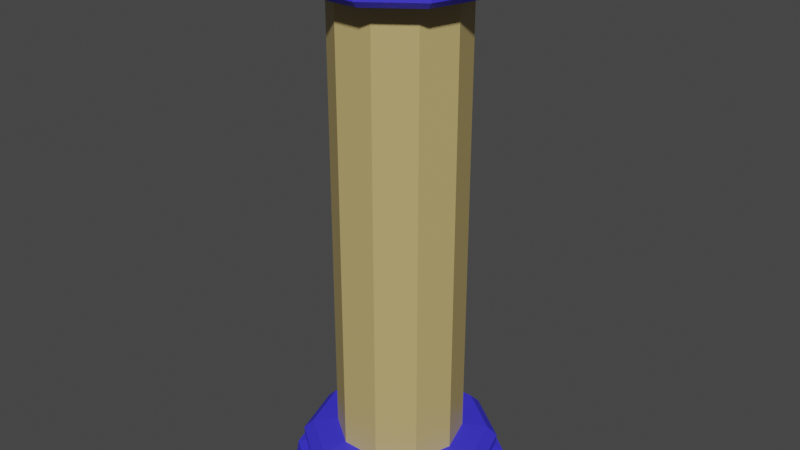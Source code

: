 # Source: Pillar01_M.blend  (saved by Blender 2.81.16; exported with 4.5.12 LTS)
import bpy
from mathutils import Matrix  # noqa: F401  (used for matrix-valued properties, if any)

bpy.ops.wm.read_factory_settings(use_empty=True)
scene = bpy.context.scene
scene.name = 'Scene'

# ---- materials (node trees are filled in below, after node groups)
mat_mat_01 = bpy.data.materials.new('Mat 01')
mat_mat_01.use_transparent_shadow = False
mat_mat_02 = bpy.data.materials.new('Mat 02')
mat_mat_02.use_transparent_shadow = False

# ---- material node trees
mat_mat_01.use_nodes = True; mat_mat_01.node_tree.nodes.clear()
_N = mat_mat_01.node_tree.nodes; _L = mat_mat_01.node_tree.links
n0 = _N.new('ShaderNodeOutputMaterial'); n0.name = 'Material Output'; n0.location = (300, 300)
n1 = _N.new('ShaderNodeBsdfPrincipled'); n1.name = 'Principled BSDF'; n1.location = (10, 300)
n1.distribution = 'GGX'
n1.subsurface_method = 'BURLEY'
n1.inputs[0].default_value = (0.5288, 0.4047, 0.1584, 1.0)
n1.inputs[3].default_value = 1.45
n1.inputs[27].default_value = (0.0, 0.0, 0.0, 1.0)
n1.inputs[28].default_value = 1.0
_L.new(n1.outputs[0], n0.inputs[0])
n0.is_active_output = True
mat_mat_02.use_nodes = True; mat_mat_02.node_tree.nodes.clear()
_N = mat_mat_02.node_tree.nodes; _L = mat_mat_02.node_tree.links
n0 = _N.new('ShaderNodeOutputMaterial'); n0.name = 'Material Output'; n0.location = (300, 300)
n1 = _N.new('ShaderNodeBsdfPrincipled'); n1.name = 'Principled BSDF'; n1.location = (10, 300)
n1.distribution = 'GGX'
n1.subsurface_method = 'BURLEY'
n1.inputs[0].default_value = (0.04536, 0.03644, 0.8, 1.0)
n1.inputs[3].default_value = 1.45
n1.inputs[27].default_value = (0.0, 0.0, 0.0, 1.0)
n1.inputs[28].default_value = 1.0
_L.new(n1.outputs[0], n0.inputs[0])
n0.is_active_output = True

# ---- world
world_world = bpy.data.worlds.new('World'); scene.world = world_world
world_world.use_nodes = True; world_world.node_tree.nodes.clear()
_N = world_world.node_tree.nodes; _L = world_world.node_tree.links
n0 = _N.new('ShaderNodeOutputWorld'); n0.name = 'World Output'; n0.location = (300, 300)
n1 = _N.new('ShaderNodeBackground'); n1.name = 'Background'; n1.location = (10, 300)
n1.inputs[0].default_value = (0.05088, 0.05088, 0.05088, 1.0)
_L.new(n1.outputs[0], n0.inputs[0])
n0.is_active_output = True
world_world.color = (0.05088, 0.05088, 0.05088)
world_world.use_sun_shadow = False
world_world.sun_shadow_jitter_overblur = 0.0

# ---- meshes
me_pillar_01 = bpy.data.meshes.new('Pillar 01')
me_pillar_01.from_pydata([(-0.9442, 0.0, 0.3217), (-0.839, 0.0, 0.2635), (-1.013, 0.0, 0.2277), (-1.05, 3.203e-14, -0.002718), (-0.9486, 0.0, 0.3999), (-0.8525, 0.0, 0.4972), (-0.6104, 3.198e-09, 0.5245), (-0.6104, 3.198e-09, 4.86), (-0.871, 0.0, 4.89), (-0.9311, 0.0, 4.949), (-0.9322, 0.0, 5.029), (-0.795, 0.0, 5.086), (-1.002, 0.0, 5.114), (-0.7639, -0.555, 0.3217), (-0.6787, -0.4931, 0.2635), (-0.8193, -0.5953, 0.2277), (-0.8495, -0.6172, -0.002718), (-0.7674, -0.5576, 0.3999), (-0.6897, -0.5011, 0.4972), (-0.4938, -0.3588, 0.5245), (-0.4938, -0.3588, 4.86), (-0.7047, -0.512, 4.89), (-0.7532, -0.5473, 4.949), (-0.7541, -0.5479, 5.029), (-0.6431, -0.4673, 5.086), (-0.8106, -0.589, 5.114), (-0.8433, -0.6127, 5.362), (-0.2918, -0.898, 0.3217), (-0.2593, -0.7979, 0.2635), (-0.313, -0.9632, 0.2277), (-0.3245, -0.9986, -0.002718), (-0.2931, -0.9022, 0.3999), (-0.2634, -0.8108, 0.4972), (-0.1886, -0.5805, 0.5245), (-0.1886, -0.5805, 4.86), (-0.2692, -0.8284, 4.89), (-0.2877, -0.8855, 4.949), (-0.2881, -0.8865, 5.029), (-0.2457, -0.7561, 5.086), (-0.3096, -0.953, 5.114), (-0.3221, -0.9914, 5.362), (0.2918, -0.898, 0.3217), (0.2593, -0.7979, 0.2635), (0.313, -0.9632, 0.2277), (0.3245, -0.9986, -0.002718), (0.2931, -0.9022, 0.3999), (0.2634, -0.8108, 0.4972), (0.1886, -0.5805, 0.5245), (0.2692, -0.8284, 4.89), (0.2877, -0.8855, 4.949), (0.2881, -0.8865, 5.029), (0.2457, -0.7561, 5.086), (0.3096, -0.953, 5.114), (0.3221, -0.9914, 5.362), (-1.459e-08, -4.74e-09, 5.356), (-6.947e-10, -2.257e-10, -0.002718), (0.7639, -0.555, 0.3217), (0.6787, -0.4931, 0.2635), (0.8193, -0.5953, 0.2277), (0.8495, -0.6172, -0.002718), (0.7674, -0.5576, 0.3999), (0.6897, -0.5011, 0.4972), (0.4938, -0.3588, 4.86), (0.7047, -0.512, 4.89), (0.7532, -0.5473, 4.949), (0.7541, -0.5479, 5.029), (0.6431, -0.4673, 5.086), (0.8106, -0.589, 5.114), (0.8433, -0.6127, 5.362), (0.9442, -8.941e-08, 0.3217), (0.839, -5.96e-08, 0.2635), (1.013, -1.192e-07, 0.2277), (1.05, -2.98e-08, -0.002718), (0.9486, -8.941e-08, 0.3999), (0.8525, -8.941e-08, 0.4972), (0.6104, -2.204e-08, 0.5245), (0.871, 0.0, 4.89), (0.9311, 0.0, 4.949), (0.9322, -2.98e-08, 5.029), (0.795, -5.96e-08, 5.086), (1.002, -5.96e-08, 5.114), (1.042, -5.96e-08, 5.362), (0.7639, 0.555, 0.3217), (0.6787, 0.4931, 0.2635), (0.8193, 0.5953, 0.2277), (0.8495, 0.6172, -0.002718), (0.7674, 0.5576, 0.3999), (0.6897, 0.5011, 0.4972), (0.7047, 0.512, 4.89), (0.7532, 0.5473, 4.949), (0.7541, 0.5479, 5.029), (0.6431, 0.4673, 5.086), (0.8106, 0.589, 5.114), (0.8433, 0.6127, 5.362), (0.2918, 0.898, 0.3217), (0.2593, 0.7979, 0.2635), (0.313, 0.9632, 0.2277), (0.3245, 0.9986, -0.002718), (0.2931, 0.9022, 0.3999), (0.2634, 0.8108, 0.4972), (0.1886, 0.5805, 0.5245), (0.1886, 0.5805, 4.86), (0.2692, 0.8284, 4.89), (0.2877, 0.8855, 4.949), (0.2881, 0.8865, 5.029), (0.2457, 0.7561, 5.086), (0.3096, 0.953, 5.114), (0.3221, 0.9914, 5.362), (-0.2918, 0.898, 0.3217), (-0.2593, 0.7979, 0.2635), (-0.3129, 0.9632, 0.2277), (-0.3245, 0.9986, -0.002718), (-0.2931, 0.9022, 0.3999), (-0.2634, 0.8108, 0.4972), (-0.1886, 0.5805, 4.86), (-0.2692, 0.8284, 4.89), (-0.2877, 0.8855, 4.949), (-0.2881, 0.8865, 5.029), (-0.2457, 0.7561, 5.086), (-0.3096, 0.953, 5.114), (-0.3221, 0.9914, 5.362), (-0.7639, 0.555, 0.3217), (-0.6787, 0.4931, 0.2635), (-0.8193, 0.5953, 0.2277), (-0.8495, 0.6172, -0.002718), (-0.7674, 0.5576, 0.3999), (-0.6897, 0.5011, 0.4972), (-0.4938, 0.3588, 4.86), (-0.7047, 0.512, 4.89), (-0.7532, 0.5473, 4.949), (-0.7541, 0.5479, 5.029), (-0.6431, 0.4673, 5.086), (-0.8106, 0.589, 5.114), (-0.8433, 0.6127, 5.362), (-1.042, 8.941e-08, 5.362), (0.1886, -0.5805, 4.86), (-1.459e-08, -4.74e-09, 5.362), (0.4938, -0.3588, 0.5245), (0.6104, -2.204e-08, 4.86), (0.4938, 0.3588, 0.5245), (0.4938, 0.3588, 4.86), (-0.1886, 0.5805, 0.5245), (-0.4938, 0.3588, 0.5245)], [(54, 136)], [(5, 18, 19, 6), (134, 26, 54), (55, 16, 3), (7, 20, 21, 8), (0, 13, 17, 4), (8, 21, 22, 9), (1, 14, 13, 0), (9, 22, 23, 10), (2, 15, 14, 1), (10, 23, 24, 11), (3, 16, 15, 2), (11, 24, 25, 12), (4, 17, 18, 5), (12, 25, 26, 134), (25, 39, 40, 26), (18, 32, 33, 19), (26, 40, 54), (55, 30, 16), (20, 34, 35, 21), (13, 27, 31, 17), (21, 35, 36, 22), (14, 28, 27, 13), (22, 36, 37, 23), (15, 29, 28, 14), (23, 37, 38, 24), (16, 30, 29, 15), (24, 38, 39, 25), (17, 31, 32, 18), (38, 51, 52, 39), (31, 45, 46, 32), (39, 52, 53, 40), (32, 46, 47, 33), (40, 53, 54), (55, 44, 30), (34, 135, 48, 35), (27, 41, 45, 31), (35, 48, 49, 36), (28, 42, 41, 27), (36, 49, 50, 37), (29, 43, 42, 28), (37, 50, 51, 38), (30, 44, 43, 29), (43, 58, 57, 42), (50, 65, 66, 51), (44, 59, 58, 43), (51, 66, 67, 52), (45, 60, 61, 46), (52, 67, 68, 53), (46, 61, 137, 47), (53, 68, 54), (55, 59, 44), (135, 62, 63, 48), (41, 56, 60, 45), (48, 63, 64, 49), (42, 57, 56, 41), (49, 64, 65, 50), (63, 76, 77, 64), (57, 70, 69, 56), (64, 77, 78, 65), (58, 71, 70, 57), (65, 78, 79, 66), (59, 72, 71, 58), (66, 79, 80, 67), (60, 73, 74, 61), (67, 80, 81, 68), (61, 74, 75, 137), (68, 81, 54), (55, 72, 59), (62, 138, 76, 63), (56, 69, 73, 60), (55, 85, 72), (138, 140, 88, 76), (69, 82, 86, 73), (76, 88, 89, 77), (70, 83, 82, 69), (77, 89, 90, 78), (71, 84, 83, 70), (78, 90, 91, 79), (72, 85, 84, 71), (79, 91, 92, 80), (73, 86, 87, 74), (80, 92, 93, 81), (74, 87, 139, 75), (81, 93, 54), (87, 99, 100, 139), (93, 107, 54), (55, 97, 85), (140, 101, 102, 88), (82, 94, 98, 86), (88, 102, 103, 89), (83, 95, 94, 82), (89, 103, 104, 90), (84, 96, 95, 83), (90, 104, 105, 91), (85, 97, 96, 84), (91, 105, 106, 92), (86, 98, 99, 87), (92, 106, 107, 93), (105, 118, 119, 106), (98, 112, 113, 99), (106, 119, 120, 107), (99, 113, 141, 100), (107, 120, 54), (55, 111, 97), (101, 114, 115, 102), (94, 108, 112, 98), (102, 115, 116, 103), (95, 109, 108, 94), (103, 116, 117, 104), (96, 110, 109, 95), (104, 117, 118, 105), (97, 111, 110, 96), (117, 130, 131, 118), (111, 124, 123, 110), (118, 131, 132, 119), (112, 125, 126, 113), (119, 132, 133, 120), (113, 126, 142, 141), (120, 133, 54), (55, 124, 111), (114, 127, 128, 115), (108, 121, 125, 112), (115, 128, 129, 116), (109, 122, 121, 108), (116, 129, 130, 117), (110, 123, 122, 109), (122, 1, 0, 121), (129, 9, 10, 130), (123, 2, 1, 122), (130, 10, 11, 131), (124, 3, 2, 123), (131, 11, 12, 132), (125, 4, 5, 126), (132, 12, 134, 133), (126, 5, 6, 142), (133, 134, 54), (55, 3, 124), (127, 7, 8, 128), (121, 0, 4, 125), (128, 8, 9, 129), (6, 19, 20, 7), (19, 33, 34, 20), (33, 47, 135, 34), (47, 137, 62, 135), (137, 75, 138, 62), (75, 139, 140, 138), (139, 100, 101, 140), (100, 141, 114, 101), (141, 142, 127, 114), (142, 6, 7, 127)])
me_pillar_01.polygons.foreach_set('material_index', [1, 1, 1, 1, 1, 1, 1, 1, 1, 1, 1, 1, 1, 1, 1, 1, 1, 1, 1, 1, 1, 1, 1, 1, 1, 1, 1, 1, 1, 1, 1, 1, 1, 1, 1, 1, 1, 1, 1, 1, 1, 1, 1, 1, 1, 1, 1, 1, 1, 1, 1, 1, 1, 1, 1, 1, 1, 1, 1, 1, 1, 1, 1, 1, 1, 1, 1, 1, 1, 1, 1, 1, 1, 1, 1, 1, 1, 1, 1, 1, 1, 1, 1, 1, 1, 1, 1, 1, 1, 1, 1, 1, 1, 1, 1, 1, 1, 1, 1, 1, 1, 1, 1, 1, 1, 1, 1, 1, 1, 1, 1, 1, 1, 1, 1, 1, 1, 1, 1, 1, 1, 1, 1, 1, 1, 1, 1, 1, 1, 1, 1, 1, 1, 1, 1, 1, 1, 1, 1, 1, 0, 0, 0, 0, 0, 0, 0, 0, 0, 0])
_uv = me_pillar_01.uv_layers.new(name='UVMap')
_uv.uv.foreach_set('vector', [0.0, 0.0, 0.0, 0.0, 0.0, 0.0, 0.0, 0.0, 0.0, 0.0, 0.0, 0.0, 0.0, 0.0, 0.0, 0.0, 0.0, 0.0, 0.0, 0.0, 0.0, 0.0, 0.0, 0.0, 0.0, 0.0, 0.0, 0.0, 0.0, 0.0, 0.0, 0.0, 0.0, 0.0, 0.0, 0.0, 0.0, 0.0, 0.0, 0.0, 0.0, 0.0, 0.0, 0.0, 0.0, 0.0, 0.0, 0.0, 0.0, 0.0, 0.0, 0.0, 0.0, 0.0, 0.0, 0.0, 0.0, 0.0, 0.0, 0.0, 0.0, 0.0, 0.0, 0.0, 0.0, 0.0, 0.0, 0.0, 0.0, 0.0, 0.0, 0.0, 0.0, 0.0, 0.0, 0.0, 0.0, 0.0, 0.0, 0.0, 0.0, 0.0, 0.0, 0.0, 0.0, 0.0, 0.0, 0.0, 0.0, 0.0, 0.0, 0.0, 0.0, 0.0, 0.0, 0.0, 0.0, 0.0, 0.0, 0.0, 0.0, 0.0, 0.0, 0.0, 0.0, 0.0, 0.0, 0.0, 0.0, 0.0, 0.0, 0.0, 0.0, 0.0, 0.0, 0.0, 0.0, 0.0, 0.0, 0.0, 0.0, 0.0, 0.0, 0.0, 0.0, 0.0, 0.0, 0.0, 0.0, 0.0, 0.0, 0.0, 0.0, 0.0, 0.0, 0.0, 0.0, 0.0, 0.0, 0.0, 0.0, 0.0, 0.0, 0.0, 0.0, 0.0, 0.0, 0.0, 0.0, 0.0, 0.0, 0.0, 0.0, 0.0, 0.0, 0.0, 0.0, 0.0, 0.0, 0.0, 0.0, 0.0, 0.0, 0.0, 0.0, 0.0, 0.0, 0.0, 0.0, 0.0, 0.0, 0.0, 0.0, 0.0, 0.0, 0.0, 0.0, 0.0, 0.0, 0.0, 0.0, 0.0, 0.0, 0.0, 0.0, 0.0, 0.0, 0.0, 0.0, 0.0, 0.0, 0.0, 0.0, 0.0, 0.0, 0.0, 0.0, 0.0, 0.0, 0.0, 0.0, 0.0, 0.0, 0.0, 0.0, 0.0, 0.0, 0.0, 0.0, 0.0, 0.0, 0.0, 0.0, 0.0, 0.0, 0.0, 0.0, 0.0, 0.0, 0.0, 0.0, 0.0, 0.0, 0.0, 0.0, 0.0, 0.0, 0.0, 0.0, 0.0, 0.0, 0.0, 0.0, 0.0, 0.0, 0.0, 0.0, 0.0, 0.0, 0.0, 0.0, 0.0, 0.0, 0.0, 0.0, 0.0, 0.0, 0.0, 0.0, 0.0, 0.0, 0.0, 0.0, 0.0, 0.0, 0.0, 0.0, 0.0, 0.0, 0.0, 0.0, 0.0, 0.0, 0.0, 0.0, 0.0, 0.0, 0.0, 0.0, 0.0, 0.0, 0.0, 0.0, 0.0, 0.0, 0.0, 0.0, 0.0, 0.0, 0.0, 0.0, 0.0, 0.0, 0.0, 0.0, 0.0, 0.0, 0.0, 0.0, 0.0, 0.0, 0.0, 0.0, 0.0, 0.0, 0.0, 0.0, 0.0, 0.0, 0.0, 0.0, 0.0, 0.0, 0.0, 0.0, 0.0, 0.0, 0.0, 0.0, 0.0, 0.0, 0.0, 0.0, 0.0, 0.0, 0.0, 0.0, 0.0, 0.0, 0.0, 0.0, 0.0, 0.0, 0.0, 0.0, 0.0, 0.0, 0.0, 0.0, 0.0, 0.0, 0.0, 0.0, 0.0, 0.0, 0.0, 0.0, 0.0, 0.0, 0.0, 0.0, 0.0, 0.0, 0.0, 0.0, 0.0, 0.0, 0.0, 0.0, 0.0, 0.0, 0.0, 0.0, 0.0, 0.0, 0.0, 0.0, 0.0, 0.0, 0.0, 0.0, 0.0, 0.0, 0.0, 0.0, 0.0, 0.0, 0.0, 0.0, 0.0, 0.0, 0.0, 0.0, 0.0, 0.0, 0.0, 0.0, 0.0, 0.0, 0.0, 0.0, 0.0, 0.0, 0.0, 0.0, 0.0, 0.0, 0.0, 0.0, 0.0, 0.0, 0.0, 0.0, 0.0, 0.0, 0.0, 0.0, 0.0, 0.0, 0.0, 0.0, 0.0, 0.0, 0.0, 0.0, 0.0, 0.0, 0.0, 0.0, 0.0, 0.0, 0.0, 0.0, 0.0, 0.0, 0.0, 0.0, 0.0, 0.0, 0.0, 0.0, 0.0, 0.0, 0.0, 0.0, 0.0, 0.0, 0.0, 0.0, 0.0, 0.0, 0.0, 0.0, 0.0, 0.0, 0.0, 0.0, 0.0, 0.0, 0.0, 0.0, 0.0, 0.0, 0.0, 0.0, 0.0, 0.0, 0.0, 0.0, 0.0, 0.0, 0.0, 0.0, 0.0, 0.0, 0.0, 0.0, 0.0, 0.0, 0.0, 0.0, 0.0, 0.0, 0.0, 0.0, 0.0, 0.0, 0.0, 0.0, 0.0, 0.0, 0.0, 0.0, 0.0, 0.0, 0.0, 0.0, 0.0, 0.0, 0.0, 0.0, 0.0, 0.0, 0.0, 0.0, 0.0, 0.0, 0.0, 0.0, 0.0, 0.0, 0.0, 0.0, 0.0, 0.0, 0.0, 0.0, 0.0, 0.0, 0.0, 0.0, 0.0, 0.0, 0.0, 0.0, 0.0, 0.0, 0.0, 0.0, 0.0, 0.0, 0.0, 0.0, 0.0, 0.0, 0.0, 0.0, 0.0, 0.0, 0.0, 0.0, 0.0, 0.0, 0.0, 0.0, 0.0, 0.0, 0.0, 0.0, 0.0, 0.0, 0.0, 0.0, 0.0, 0.0, 0.0, 0.0, 0.0, 0.0, 0.0, 0.0, 0.0, 0.0, 0.0, 0.0, 0.0, 0.0, 0.0, 0.0, 0.0, 0.0, 0.0, 0.0, 0.0, 0.0, 0.0, 0.0, 0.0, 0.0, 0.0, 0.0, 0.0, 0.0, 0.0, 0.0, 0.0, 0.0, 0.0, 0.0, 0.0, 0.0, 0.0, 0.0, 0.0, 0.0, 0.0, 0.0, 0.0, 0.0, 0.0, 0.0, 0.0, 0.0, 0.0, 0.0, 0.0, 0.0, 0.0, 0.0, 0.0, 0.0, 0.0, 0.0, 0.0, 0.0, 0.0, 0.0, 0.0, 0.0, 0.0, 0.0, 0.0, 0.0, 0.0, 0.0, 0.0, 0.0, 0.0, 0.0, 0.0, 0.0, 0.0, 0.0, 0.0, 0.0, 0.0, 0.0, 0.0, 0.0, 0.0, 0.0, 0.0, 0.0, 0.0, 0.0, 0.0, 0.0, 0.0, 0.0, 0.0, 0.0, 0.0, 0.0, 0.0, 0.0, 0.0, 0.0, 0.0, 0.0, 0.0, 0.0, 0.0, 0.0, 0.0, 0.0, 0.0, 0.0, 0.0, 0.0, 0.0, 0.0, 0.0, 0.0, 0.0, 0.0, 0.0, 0.0, 0.0, 0.0, 0.0, 0.0, 0.0, 0.0, 0.0, 0.0, 0.0, 0.0, 0.0, 0.0, 0.0, 0.0, 0.0, 0.0, 0.0, 0.0, 0.0, 0.0, 0.0, 0.0, 0.0, 0.0, 0.0, 0.0, 0.0, 0.0, 0.0, 0.0, 0.0, 0.0, 0.0, 0.0, 0.0, 0.0, 0.0, 0.0, 0.0, 0.0, 0.0, 0.0, 0.0, 0.0, 0.0, 0.0, 0.0, 0.0, 0.0, 0.0, 0.0, 0.0, 0.0, 0.0, 0.0, 0.0, 0.0, 0.0, 0.0, 0.0, 0.0, 0.0, 0.0, 0.0, 0.0, 0.0, 0.0, 0.0, 0.0, 0.0, 0.0, 0.0, 0.0, 0.0, 0.0, 0.0, 0.0, 0.0, 0.0, 0.0, 0.0, 0.0, 0.0, 0.0, 0.0, 0.0, 0.0, 0.0, 0.0, 0.0, 0.0, 0.0, 0.0, 0.0, 0.0, 0.0, 0.0, 0.0, 0.0, 0.0, 0.0, 0.0, 0.0, 0.0, 0.0, 0.0, 0.0, 0.0, 0.0, 0.0, 0.0, 0.0, 0.0, 0.0, 0.0, 0.0, 0.0, 0.0, 0.0, 0.0, 0.0, 0.0, 0.0, 0.0, 0.0, 0.0, 0.0, 0.0, 0.0, 0.0, 0.0, 0.0, 0.0, 0.0, 0.0, 0.0, 0.0, 0.0, 0.0, 0.0, 0.0, 0.0, 0.0, 0.0, 0.0, 0.0, 0.0, 0.0, 0.0, 0.0, 0.0, 0.0, 0.0, 0.0, 0.0, 0.0, 0.0, 0.0, 0.0, 0.0, 0.0, 0.0, 0.0, 0.0, 0.0, 0.0, 0.0, 0.0, 0.0, 0.0, 0.0, 0.0, 0.0, 0.0, 0.0, 0.0, 0.0, 0.0, 0.0, 0.0, 0.0, 0.0, 0.0, 0.0, 0.0, 0.0, 0.0, 0.0, 0.0, 0.0, 0.0, 0.0, 0.0, 0.0, 0.0, 0.0, 0.0, 0.0, 0.0, 0.0, 0.0, 0.0, 0.0, 0.0, 0.0, 0.0, 0.0, 0.0, 0.0, 0.0, 0.0, 0.0, 0.0, 0.0, 0.0, 0.0, 0.0, 0.0, 0.0, 0.0, 0.0, 0.0, 0.0, 0.0, 0.0, 0.0, 0.0, 0.0, 0.0, 0.0, 0.0, 0.0, 0.0, 0.0, 0.0, 0.0, 0.0, 0.0, 0.0, 0.0, 0.0, 0.0, 0.0, 0.0, 0.0, 0.0, 0.0, 0.0, 0.0, 0.0, 0.0, 0.0, 0.0, 0.0, 0.0, 0.0, 0.0, 0.0, 0.0, 0.0, 0.0, 0.0, 0.0, 0.0, 0.0, 0.0, 0.0, 0.0, 0.0, 0.0, 0.0, 0.0, 0.0, 0.0, 0.0, 0.0, 0.0, 0.0, 0.0, 0.0, 0.0, 0.0, 0.0, 0.0, 0.0, 0.0, 0.0, 0.0, 0.0, 0.0, 0.0, 0.0, 0.0, 0.0, 0.0, 0.0, 0.0, 0.0, 0.0, 0.0, 0.0, 0.0, 0.0, 0.0, 0.0, 0.0, 0.0, 0.0, 0.0, 0.0, 0.0, 0.0, 0.0, 0.0, 0.0, 0.0, 0.0, 0.0, 0.0, 0.0, 0.0, 0.0, 0.0, 0.0, 0.0, 0.0, 0.0, 0.0, 0.0, 0.0, 0.0, 0.0, 0.0, 0.0, 0.0, 0.0, 0.0, 0.0, 0.0, 0.0, 0.0, 0.0, 0.0, 0.0, 0.0, 0.0, 0.0, 0.0, 0.0, 0.0, 0.0, 0.0, 0.0, 0.0, 0.0, 0.0, 0.0, 0.0, 0.0, 0.0, 0.0, 0.0, 0.0, 0.0, 0.0, 0.0, 0.0, 0.0, 0.0, 0.0, 0.0, 0.0, 0.0, 0.0, 0.0, 0.0, 0.0, 0.0, 0.0, 0.0, 0.0, 0.0, 0.0, 0.0, 0.0, 0.0, 0.0, 0.0, 0.0, 0.0, 0.0, 0.0, 0.0, 0.0, 0.0, 0.0, 0.0, 0.0, 0.0, 0.0, 0.0, 0.0, 0.0, 0.0, 0.0, 0.0, 0.0, 0.0, 0.0, 0.0, 0.0, 0.0, 0.0, 0.0, 0.0, 0.0, 0.0, 0.0, 0.0, 0.0, 0.0, 0.0, 0.0, 0.0, 0.0, 0.0, 0.0, 0.0, 0.0, 0.0, 0.0, 0.0, 0.0, 0.0, 0.0, 0.0, 0.0, 0.0, 0.0, 0.0, 0.0, 0.0, 0.0, 0.0, 0.0, 0.0, 0.0, 0.0, 0.0, 0.0, 0.0, 0.0, 0.0, 0.0, 0.0, 0.0, 0.0, 0.0, 0.0, 0.0, 0.0, 0.0, 0.0, 0.0, 0.0, 0.0, 0.0, 0.0, 0.0, 0.0, 0.0, 0.0, 0.0, 0.0, 0.0, 0.0, 0.0, 0.0, 0.0, 0.0, 0.0, 0.0, 0.0, 0.0, 0.0, 0.0, 0.0, 0.0, 0.0, 0.0, 0.0, 0.0, 0.0, 0.0, 0.0, 0.0, 0.0, 0.0, 0.0, 0.0, 0.0, 0.0, 0.0])
me_pillar_01.materials.append(mat_mat_01)
me_pillar_01.materials.append(mat_mat_02)
me_pillar_01.use_remesh_preserve_volume = False
me_pillar_01.use_remesh_preserve_attributes = False
me_pillar_01.use_mirror_vertex_groups = False
me_pillar_01.update()

# ---- objects
ob_pillar_01 = bpy.data.objects.new('Pillar 01', me_pillar_01)

# ---- transforms, parenting, visibility, modifiers, constraints
ob_pillar_01.location = (0.0, 0.0, 0.0)
ob_pillar_01.lineart.crease_threshold = 0.0

# ---- collection membership
scene.collection.objects.link(ob_pillar_01)

# ---- scene / render settings (as saved in the file)
scene.frame_start = 1; scene.frame_end = 250; scene.frame_set(0)
scene.render.engine = 'BLENDER_EEVEE_NEXT'
scene.cycles.use_denoising = False
scene.cycles.samples = 128
scene.cycles.sampling_pattern = 'TABULATED_SOBOL'
scene.cycles.use_adaptive_sampling = False
scene.cycles.use_light_tree = False
scene.view_settings.view_transform = 'Filmic'
bpy.context.view_layer.update()

# ---- added for rendering (the .blend has no active camera and no usable light): camera, sun
cam_auto = bpy.data.cameras.new('AutoCamera')
cam_auto.lens = 50.0
cam_auto.sensor_width = 36.0
cam_auto.clip_end = 1000.0
ob_auto_camera = bpy.data.objects.new('AutoCamera', cam_auto)
scene.collection.objects.link(ob_auto_camera)
ob_auto_camera.location = (5.64134, -6.7696, 7.19259)
ob_auto_camera.rotation_euler = (1.09748, -7.21219e-08, 0.694738)
scene.camera = ob_auto_camera
light_auto_sun = bpy.data.lights.new('AutoSun', 'SUN')
light_auto_sun.energy = 3.0
light_auto_sun.angle = 0.0523599
ob_auto_sun = bpy.data.objects.new('AutoSun', light_auto_sun)
scene.collection.objects.link(ob_auto_sun)
ob_auto_sun.rotation_euler = (0.872665, 0.174533, 0.523599)
bpy.context.view_layer.update()
